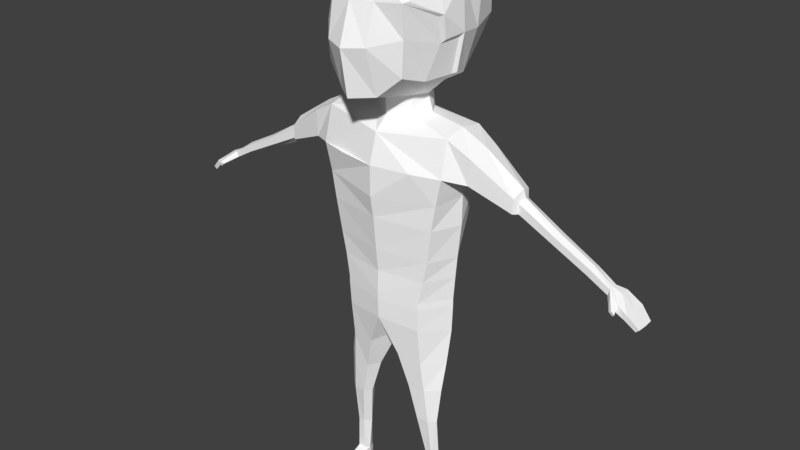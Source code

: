 # Source: Character.blend  (saved by Blender 2.78.0; exported with 4.5.12 LTS)
import bpy
from mathutils import Matrix  # noqa: F401  (used for matrix-valued properties, if any)

bpy.ops.wm.read_factory_settings(use_empty=True)
scene = bpy.context.scene
scene.name = 'Scene'

# ---- collections
col_collection_1 = bpy.data.collections.new('Collection 1'); scene.collection.children.link(col_collection_1)

# ---- materials (node trees are filled in below, after node groups)
mat_material = bpy.data.materials.new('Material')
mat_material.alpha_threshold = 0.0
mat_material.use_transparent_shadow = False
mat_material.diffuse_color = (1.0, 1.0, 1.0, 1.0)
mat_material.roughness = 0.5
mat_material.specular_intensity = 0.15

# ---- material node trees

# ---- world
world_world = bpy.data.worlds.new('World'); scene.world = world_world
world_world.color = (0.05088, 0.05088, 0.05088)
world_world.use_sun_shadow = False
world_world.sun_shadow_jitter_overblur = 0.0
world_world.cycles.sampling_method = 'MANUAL'

# ---- meshes
me_cube_001 = bpy.data.meshes.new('Cube.001')
me_cube_001.from_pydata([(0.8829, -1.104, -1.097), (0.8829, -0.9919, 0.9269), (0.9913, -0.5637, -1.274), (1.035, 0.3827, -1.359), (1.014, -1.258, 0.3529), (0.9442, -1.138, -0.3529), (0.4359, -1.291, -1.508), (0.6491, -1.324, 0.7959), (0.383, 0.4713, -1.732), (0.4505, -0.2439, -1.749), (0.4451, -1.6, -0.4866), (0.5121, -1.417, 0.3252), (1.232, -0.4361, -0.5285), (1.297, -0.5698, 0.01694), (0.451, -0.251, -2.167), (0.4567, 0.4295, -2.167), (1.158, 0.02222, -1.236), (0.5846, 0.05681, -1.756), (1.34, -0.01947, -0.4816), (1.459, 0.6107, -3.074), (0.675, 0.08672, -2.135), (1.401, -0.02645, -5.514), (1.033, -0.6256, -5.514), (1.033, 0.4135, -5.514), (1.358, 0.5541, -3.618), (1.268, 0.5397, -4.278), (1.133, 0.4567, -5.03), (1.488, -0.6772, -3.092), (1.351, -0.6577, -3.696), (1.249, -0.6577, -4.278), (1.135, -0.6256, -5.03), (1.442, -0.02645, -5.03), (1.523, -0.02645, -4.278), (1.535, -0.02645, -3.618), (1.599, -0.01138, -3.386), (1.465, 0.5324, -2.314), (1.468, 0.003865, -2.213), (1.465, -0.4991, -2.314), (1.982, 0.4145, -2.588), (1.9, 0.4962, -3.172), (1.982, -0.43, -2.61), (1.935, -0.43, -3.164), (1.946, 0.03069, -3.366), (2.028, 0.03069, -2.51), (2.826, 0.3002, -3.191), (2.818, 0.2948, -3.515), (2.846, -0.2336, -3.228), (2.832, -0.236, -3.546), (2.757, 0.03069, -3.693), (2.892, 0.03069, -3.093), (2.901, 0.196, -3.334), (2.912, 0.196, -3.555), (2.901, -0.1346, -3.334), (2.912, -0.1346, -3.555), (2.872, 0.03069, -3.667), (2.946, 0.03069, -3.259), (5.097, 0.2462, -4.523), (5.042, 0.2462, -4.684), (5.161, -0.2243, -4.609), (5.128, -0.2393, -4.754), (5.071, 0.03069, -4.705), (5.108, 0.03069, -4.511), (5.391, 0.3029, -4.75), (5.325, 0.3029, -4.85), (5.391, -0.2416, -4.75), (5.325, -0.2416, -4.85), (5.335, 0.03069, -4.857), (5.401, 0.03069, -4.758), (5.622, 0.2429, -4.987), (5.554, 0.2429, -5.05), (5.622, -0.1816, -4.987), (5.554, -0.1816, -5.05), (5.56, 0.03069, -5.057), (5.628, 0.03069, -4.994), (0.8576, -0.8844, -3.076), (3.773, 0.03069, -3.763), (3.778, 0.1806, -3.822), (3.708, 0.1806, -3.957), (3.78, 0.03069, -4.079), (3.775, -0.1193, -3.816), (3.708, -0.1193, -3.957), (4.493, 0.03069, -4.144), (4.409, 0.167, -4.312), (4.498, -0.1056, -4.191), (4.504, 0.167, -4.204), (4.471, 0.03069, -4.423), (4.409, -0.1056, -4.312), (4.921, 0.03069, -4.441), (4.874, 0.1469, -4.58), (4.912, -0.0855, -4.45), (4.912, 0.1469, -4.45), (4.903, 0.03069, -4.607), (4.874, -0.0855, -4.58), (5.196, -0.3742, -4.752), (5.149, -0.3536, -4.792), (5.135, -0.386, -4.676), (5.08, -0.3686, -4.722), (1.361, -0.02645, -6.033), (0.9346, -0.6456, -6.033), (0.9346, 0.4522, -6.033), (1.361, -0.02645, -6.197), (0.9346, -0.6456, -6.197), (0.9346, 0.4522, -6.197), (1.338, -0.02645, -6.806), (0.9122, -0.6292, -6.714), (0.9122, 0.2738, -6.861), (1.291, -0.1119, -7.593), (0.9122, -0.5335, -7.593), (0.376, -0.6266, -7.472), (0.9122, 0.2127, -7.549), (0.4424, 0.3832, -7.509), (0.0, -0.1119, -7.295), (0.7726, -0.06039, -9.074), (0.6505, -0.2875, -9.074), (1.043, -0.421, -9.074), (1.197, -0.2875, -9.074), (1.043, -0.09864, -9.074), (0.7726, -0.4474, -9.074), (0.438, -0.2269, -8.262), (1.256, -0.2269, -8.262), (0.5819, -0.5082, -8.262), (0.6238, 0.1147, -8.262), (0.9777, -0.4782, -8.262), (0.9777, -0.03181, -8.262), (0.7859, -0.1677, -10.05), (0.919, -0.2966, -10.05), (0.5877, 1.106, 1.196), (1.02, 0.9913, 0.9441), (1.158, 1.232, -0.3111), (0.9687, 1.062, -0.9582), (1.121, 0.4314, -1.317), (1.075, -0.5229, 1.241), (0.9697, -0.9138, 0.9969), (0.5454, 1.232, -1.157), (0.2437, 1.34, 1.146), (1.158, 1.232, 0.3946), (1.244, 0.07096, -1.195), (1.27, 0.5422, 0.8768), (1.125, -0.07651, 1.247), (1.083, -1.157, 0.3777), (0.6522, -1.336, 0.874), (0.6777, -0.6493, 1.492), (0.8165, 0.5466, 1.416), (0.6992, 0.08594, 1.592), (0.1505, 0.7525, 1.556), (0.221, -0.5923, 1.567), (0.4688, 0.52, -1.69), (1.318, 0.5811, -0.4448), (1.439, 0.01893, -0.3721), (1.318, -0.3874, -0.4448), (1.382, -0.521, 0.05872), (1.382, 0.5811, 0.204), (1.371, 0.04873, 0.6575), (0.6412, 1.574, -0.4448), (0.2437, 1.574, -0.4448), (0.6412, 1.574, 0.4859), (0.2437, 1.574, 0.5283), (0.2437, 1.232, -1.157), (0.1464, -1.352, 0.936), (0.2437, 0.6897, -1.713), (0.2437, -0.06605, 1.669), (-0.8829, -1.104, -1.097), (-0.8829, -1.0, 0.8887), (-0.9913, -0.5637, -1.274), (-0.7874, 0.3644, -1.505), (-0.9857, -0.8962, 0.1433), (-0.9769, -1.027, -0.3529), (-0.4359, -1.291, -1.508), (-0.5266, -1.267, 0.8293), (-0.383, 0.4713, -1.732), (-0.4505, -0.2439, -1.749), (-0.4451, -1.6, -0.4866), (-0.4787, -1.417, 0.3252), (-1.232, -0.4345, -0.4866), (-1.297, -0.4679, 0.195), (0.0, -0.5055, -2.167), (0.0, 0.5507, -2.167), (-0.451, -0.251, -2.167), (-0.4567, 0.4295, -2.167), (0.0, -1.614, -1.534), (0.1302, -1.325, 0.8613), (0.0, 0.6014, -1.735), (0.0, -0.5194, -1.801), (0.0, -1.786, -0.5312), (0.01671, -1.531, 0.3252), (-1.102, 0.2661, -1.075), (-0.5846, 0.05681, -1.756), (-1.265, -0.0007062, -0.9298), (-1.459, 0.6107, -3.074), (-0.675, 0.08672, -2.135), (0.0, -0.8004, -5.514), (-1.401, -0.02645, -5.514), (-1.033, -0.6256, -5.514), (-1.033, 0.4135, -5.514), (0.0, 0.5883, -5.514), (-1.358, 0.5541, -3.618), (-1.268, 0.5397, -4.278), (-1.133, 0.4567, -5.03), (0.0, 0.6091, -5.0), (0.0, 0.7209, -4.266), (0.0, 0.7791, -3.618), (0.0, 0.7998, -3.09), (-1.488, -0.6772, -3.092), (-1.351, -0.6577, -3.696), (-1.249, -0.6577, -4.278), (-1.135, -0.6256, -5.03), (-1.442, -0.02645, -5.03), (-1.523, -0.02645, -4.278), (-1.535, -0.02645, -3.618), (-1.599, -0.01138, -3.386), (0.0, -1.018, -3.084), (0.0, -1.016, -3.756), (0.0, -0.9328, -4.24), (0.0, -0.8592, -4.972), (-1.465, 0.5324, -2.314), (0.0, 0.7571, -2.534), (-1.468, 0.003865, -2.213), (-1.465, -0.4991, -2.314), (0.0, -0.8274, -2.439), (-1.982, 0.4145, -2.588), (-1.9, 0.4962, -3.172), (-1.982, -0.43, -2.61), (-1.935, -0.43, -3.164), (-1.946, 0.03069, -3.366), (-2.028, 0.03069, -2.51), (-2.826, 0.3002, -3.191), (-2.818, 0.2948, -3.515), (-2.846, -0.2336, -3.228), (-2.832, -0.236, -3.546), (-2.757, 0.03069, -3.693), (-2.892, 0.03069, -3.093), (-2.901, 0.196, -3.334), (-2.912, 0.196, -3.555), (-2.901, -0.1346, -3.334), (-2.912, -0.1346, -3.555), (-2.872, 0.03069, -3.667), (-2.946, 0.03069, -3.259), (-5.097, 0.2462, -4.523), (-5.042, 0.2462, -4.684), (-5.161, -0.2243, -4.609), (-5.128, -0.2393, -4.754), (-5.071, 0.03069, -4.705), (-5.108, 0.03069, -4.511), (-5.391, 0.3029, -4.75), (-5.325, 0.3029, -4.85), (-5.391, -0.2416, -4.75), (-5.325, -0.2416, -4.85), (-5.335, 0.03069, -4.857), (-5.401, 0.03069, -4.758), (-5.622, 0.2429, -4.987), (-5.554, 0.2429, -5.05), (-5.622, -0.1816, -4.987), (-5.554, -0.1816, -5.05), (-5.56, 0.03069, -5.057), (-5.628, 0.03069, -4.994), (-0.8576, -0.8844, -3.076), (-3.773, 0.03069, -3.763), (-3.778, 0.1806, -3.822), (-3.708, 0.1806, -3.957), (-3.78, 0.03069, -4.079), (-3.775, -0.1193, -3.816), (-3.708, -0.1193, -3.957), (-4.493, 0.03069, -4.144), (-4.409, 0.167, -4.312), (-4.498, -0.1056, -4.191), (-4.504, 0.167, -4.204), (-4.471, 0.03069, -4.423), (-4.409, -0.1056, -4.312), (-4.921, 0.03069, -4.441), (-4.874, 0.1469, -4.58), (-4.912, -0.0855, -4.45), (-4.912, 0.1469, -4.45), (-4.903, 0.03069, -4.607), (-4.874, -0.0855, -4.58), (-5.196, -0.3742, -4.752), (-5.149, -0.3536, -4.792), (-5.135, -0.386, -4.676), (-5.08, -0.3686, -4.722), (0.0, -0.8204, -6.033), (-1.361, -0.02645, -6.033), (-0.9346, -0.6456, -6.033), (-0.9346, 0.4522, -6.033), (0.0, 0.6832, -6.033), (-1.361, -0.02645, -6.197), (-0.9346, -0.6456, -6.197), (0.0, -0.8204, -6.197), (-0.9346, 0.4522, -6.197), (0.0, 0.7005, -6.197), (-1.338, -0.02645, -6.806), (-0.9122, -0.6292, -6.714), (0.0, -0.804, -6.636), (-0.9122, 0.4665, -6.861), (0.0, 0.624, -6.966), (-1.291, -0.1119, -7.593), (-0.9122, -0.5335, -7.593), (-0.376, -0.6266, -7.472), (-0.9122, 0.2127, -7.549), (-0.4424, 0.3832, -7.509), (-1.095, 0.02229, -11.15), (-1.164, -0.09009, -11.15), (-0.9495, 0.03943, -11.15), (-1.095, -0.1878, -11.15), (-0.9543, -0.1878, -11.15), (-0.8793, -0.09009, -11.15), (-0.7726, -0.06039, -9.074), (-0.6505, -0.2875, -9.074), (-1.043, -0.421, -9.074), (-1.197, -0.2875, -9.074), (-1.043, -0.09864, -9.074), (-0.7726, -0.4474, -9.074), (-0.438, -0.2269, -8.262), (-1.256, -0.2269, -8.262), (-0.5819, -0.5082, -8.262), (-0.6238, 0.1147, -8.262), (-0.9777, -0.4782, -8.262), (-0.9777, -0.03181, -8.262), (-0.919, 0.008143, -10.05), (-1.06, -0.2966, -10.05), (-1.06, -0.02117, -10.05), (-0.7859, -0.1677, -10.05), (-1.167, -0.1677, -10.05), (-0.919, -0.2966, -10.05), (-0.5867, 1.261, 1.159), (-0.9687, 0.9919, 1.07), (-1.158, 1.232, -0.3111), (-0.9687, 1.062, -0.9582), (-0.8299, 0.4676, -1.528), (-1.065, -0.5659, 1.241), (-0.9687, -0.9513, 0.9838), (-0.5444, 1.232, -1.157), (-0.2427, 1.323, 1.241), (-1.158, 1.232, 0.3946), (-1.193, 0.3216, -1.033), (-1.158, 0.4016, 1.027), (-1.353, 0.04873, 0.7702), (-1.072, -0.8475, 0.185), (-0.5261, -1.269, 0.883), (-0.6767, -0.5535, 1.516), (-0.5878, 0.6667, 1.552), (-0.6982, -0.06263, 1.585), (-0.2222, 0.8354, 1.581), (-0.2427, -0.7035, 1.55), (-0.4688, 0.52, -1.69), (-1.318, 0.8153, -0.5175), (-1.332, 0.08407, -0.8881), (-1.318, -0.3858, -0.4448), (-1.382, -0.4192, 0.2368), (-1.382, 0.5811, 0.5283), (-1.488, 0.141, 0.1276), (-0.6402, 1.574, -0.4448), (-0.2427, 1.574, -0.4448), (-0.6402, 1.574, 0.5283), (-0.2427, 1.574, 0.4718), (-0.2427, 1.232, -1.157), (-0.311, -1.162, 1.189), (-0.2427, 0.6734, -1.715), (-0.2427, 0.04873, 1.669), (-0.3024, -1.183, 1.138), (-1.189, -0.04082, 1.174), (-0.9495, 0.02018, -10.9), (-1.105, -0.2645, -10.86), (-1.095, -0.001173, -10.9), (-0.8793, -0.1451, -10.9), (-1.164, -0.1451, -10.9), (-0.9399, -0.2645, -10.86), (-1.095, -0.8255, -11.15), (-0.9495, -0.8255, -11.15), (-1.105, -0.4577, -10.94), (-0.9399, -0.4577, -10.94), (-0.9495, 0.04082, -11.02), (-1.095, 0.02157, -11.02), (-0.8793, -0.1084, -11.02), (-1.164, -0.1084, -11.02), (-1.095, -0.7986, -11.05), (-0.9495, -0.7986, -11.05), (1.095, 0.02229, -11.15), (1.164, -0.09009, -11.15), (0.9495, 0.03943, -11.15), (1.095, -0.1878, -11.15), (0.9543, -0.1878, -11.15), (0.8793, -0.09009, -11.15), (0.919, 0.008143, -10.05), (1.06, -0.2966, -10.05), (1.06, -0.02117, -10.05), (1.167, -0.1677, -10.05), (0.9495, 0.02018, -10.9), (1.105, -0.2645, -10.86), (1.095, -0.001173, -10.9), (0.8793, -0.1451, -10.9), (1.164, -0.1451, -10.9), (0.9399, -0.2645, -10.86), (1.095, -0.8255, -11.15), (0.9495, -0.8255, -11.15), (1.105, -0.4577, -10.94), (0.9399, -0.4577, -10.94), (0.9495, 0.04082, -11.02), (1.095, 0.02157, -11.02), (0.8793, -0.1084, -11.02), (1.164, -0.1084, -11.02), (1.095, -0.7986, -11.05), (0.9495, -0.7986, -11.05)], [], [(9, 2, 0, 6), (182, 9, 6, 179), (181, 8, 15, 176), (17, 16, 2, 9), (0, 5, 10, 6), (5, 4, 11, 10), (9, 182, 175, 14), (4, 1, 7, 11), (2, 12, 5, 0), (12, 13, 4, 5), (16, 18, 12, 2), (1, 4, 139, 132), (3, 8, 146, 130), (18, 16, 136, 148), (16, 3, 130, 136), (31, 30, 22, 21), (17, 9, 14, 20), (11, 7, 180, 184), (10, 11, 184, 183), (6, 10, 183, 179), (7, 1, 132, 140), (4, 13, 150, 139), (8, 17, 20, 15), (198, 26, 23, 194), (12, 18, 148, 149), (8, 3, 16, 17), (13, 12, 149, 150), (194, 23, 99, 282), (23, 21, 97, 99), (26, 31, 21, 23), (30, 213, 190, 22), (37, 218, 210, 74, 27), (27, 74, 210, 211, 28), (28, 211, 212, 29), (29, 212, 213, 30), (27, 34, 42, 41), (19, 34, 33, 24), (24, 33, 32, 25), (25, 32, 31, 26), (215, 35, 19, 201), (201, 19, 24, 200), (200, 24, 25, 199), (199, 25, 26, 198), (35, 36, 43, 38), (34, 27, 28, 33), (33, 28, 29, 32), (32, 29, 30, 31), (20, 14, 37, 36), (176, 15, 35, 215), (15, 20, 36, 35), (14, 175, 218, 37), (42, 39, 45, 48), (38, 43, 49, 44), (36, 37, 40, 43), (37, 27, 41, 40), (19, 35, 38, 39), (34, 19, 39, 42), (47, 48, 54, 53), (49, 46, 52, 55), (39, 38, 44, 45), (43, 40, 46, 49), (41, 42, 48, 47), (40, 41, 47, 46), (91, 88, 57, 60), (90, 87, 61, 56), (46, 47, 53, 52), (44, 49, 55, 50), (48, 45, 51, 54), (45, 44, 50, 51), (59, 60, 66, 65), (61, 58, 64, 67), (88, 90, 56, 57), (87, 89, 58, 61), (92, 91, 60, 59), (89, 92, 96, 95), (63, 62, 68, 69), (66, 63, 69, 72), (58, 59, 65, 64), (56, 61, 67, 62), (60, 57, 63, 66), (57, 56, 62, 63), (68, 73, 72, 69), (73, 70, 71, 72), (67, 64, 70, 73), (65, 66, 72, 71), (64, 65, 71, 70), (62, 67, 73, 68), (52, 53, 80, 79), (53, 54, 78, 80), (55, 52, 79, 75), (51, 50, 76, 77), (50, 55, 75, 76), (54, 51, 77, 78), (79, 80, 86, 83), (80, 78, 85, 86), (75, 79, 83, 81), (77, 76, 84, 82), (76, 75, 81, 84), (78, 77, 82, 85), (83, 86, 92, 89), (86, 85, 91, 92), (81, 83, 89, 87), (82, 84, 90, 88), (84, 81, 87, 90), (85, 82, 88, 91), (95, 96, 94, 93), (59, 58, 93, 94), (58, 89, 95, 93), (92, 59, 94, 96), (99, 97, 100, 102), (21, 22, 98, 97), (22, 190, 278, 98), (97, 98, 101, 100), (101, 285, 290, 104), (102, 100, 103, 105), (98, 278, 285, 101), (282, 99, 102, 287), (292, 105, 109, 110), (103, 104, 107, 106), (287, 102, 105, 292), (100, 101, 104, 103), (104, 290, 108, 107), (105, 103, 106, 109), (108, 290, 111), (111, 292, 110), (123, 119, 115, 116), (122, 120, 117, 114), (120, 118, 113, 117), (121, 123, 116, 112), (118, 121, 112, 113), (119, 122, 114, 115), (106, 107, 122, 119), (111, 110, 121, 118), (110, 109, 123, 121), (108, 111, 118, 120), (107, 108, 120, 122), (109, 106, 119, 123), (116, 115, 384, 383), (114, 117, 125, 382), (117, 113, 124, 125), (112, 116, 383, 381), (113, 112, 381, 124), (115, 114, 382, 384), (155, 126, 127, 135), (150, 131, 132, 139), (131, 141, 140, 132), (127, 126, 142), (138, 143, 141, 131), (157, 133, 146, 159), (133, 129, 130, 146), (129, 128, 147, 130), (128, 135, 151, 147), (148, 152, 150, 149), (135, 127, 137, 151), (152, 138, 131, 150), (133, 153, 128, 129), (153, 155, 135, 128), (157, 154, 153, 133), (154, 156, 155, 153), (156, 134, 126, 155), (143, 160, 145, 141), (126, 134, 144, 142), (141, 145, 158, 140), (142, 144, 160, 143), (151, 137, 138, 152), (147, 151, 152, 148), (130, 147, 148, 136), (137, 142, 143, 138), (170, 167, 161, 163), (182, 179, 167, 170), (181, 176, 178, 169), (186, 170, 163, 185), (161, 167, 171, 166), (166, 171, 172, 165), (170, 177, 175, 182), (165, 172, 168, 162), (163, 161, 166, 173), (185, 163, 173, 187), (162, 328, 335, 165), (164, 326, 342, 169), (180, 7, 140, 158), (187, 344, 332, 185), (185, 332, 326, 164), (206, 191, 192, 205), (186, 189, 177, 170), (357, 354, 336, 168), (171, 183, 184, 172), (167, 179, 183, 171), (168, 336, 328, 162), (165, 335, 346, 174), (169, 178, 189, 186), (198, 194, 193, 197), (354, 357, 180, 158), (173, 345, 344, 187), (169, 186, 185, 164), (174, 346, 345, 173), (194, 282, 281, 193), (193, 281, 279, 191), (197, 193, 191, 206), (205, 192, 190, 213), (217, 202, 255, 210, 218), (202, 203, 211, 210, 255), (203, 204, 212, 211), (204, 205, 213, 212), (202, 222, 223, 209), (188, 195, 208, 209), (195, 196, 207, 208), (196, 197, 206, 207), (215, 201, 188, 214), (201, 200, 195, 188), (200, 199, 196, 195), (199, 198, 197, 196), (214, 219, 224, 216), (209, 208, 203, 202), (208, 207, 204, 203), (207, 206, 205, 204), (189, 216, 217, 177), (176, 215, 214, 178), (178, 214, 216, 189), (177, 217, 218, 175), (223, 229, 226, 220), (219, 225, 230, 224), (216, 224, 221, 217), (217, 221, 222, 202), (188, 220, 219, 214), (209, 223, 220, 188), (228, 234, 235, 229), (230, 236, 233, 227), (220, 226, 225, 219), (224, 230, 227, 221), (222, 228, 229, 223), (221, 227, 228, 222), (272, 241, 238, 269), (271, 237, 242, 268), (227, 233, 234, 228), (225, 231, 236, 230), (229, 235, 232, 226), (226, 232, 231, 225), (240, 246, 247, 241), (242, 248, 245, 239), (269, 238, 237, 271), (268, 242, 239, 270), (273, 240, 241, 272), (270, 276, 277, 273), (244, 250, 249, 243), (247, 253, 250, 244), (239, 245, 246, 240), (237, 243, 248, 242), (241, 247, 244, 238), (238, 244, 243, 237), (249, 250, 253, 254), (254, 253, 252, 251), (248, 254, 251, 245), (246, 252, 253, 247), (245, 251, 252, 246), (243, 249, 254, 248), (233, 260, 261, 234), (234, 261, 259, 235), (236, 256, 260, 233), (232, 258, 257, 231), (231, 257, 256, 236), (235, 259, 258, 232), (260, 264, 267, 261), (261, 267, 266, 259), (256, 262, 264, 260), (258, 263, 265, 257), (257, 265, 262, 256), (259, 266, 263, 258), (264, 270, 273, 267), (267, 273, 272, 266), (262, 268, 270, 264), (263, 269, 271, 265), (265, 271, 268, 262), (266, 272, 269, 263), (276, 274, 275, 277), (240, 275, 274, 239), (239, 274, 276, 270), (273, 277, 275, 240), (281, 286, 283, 279), (191, 279, 280, 192), (192, 280, 278, 190), (279, 283, 284, 280), (284, 289, 290, 285), (286, 291, 288, 283), (280, 284, 285, 278), (282, 287, 286, 281), (292, 297, 296, 291), (288, 293, 294, 289), (287, 292, 291, 286), (283, 288, 289, 284), (360, 363, 367), (371, 303, 300, 369), (289, 294, 295, 290), (291, 296, 293, 288), (295, 111, 290), (111, 297, 292), (301, 299, 303, 302), (298, 300, 303, 299), (369, 300, 298, 370), (302, 303, 366), (370, 298, 299, 372), (315, 308, 307, 311), (314, 306, 309, 312), (312, 309, 305, 310), (313, 304, 308, 315), (310, 305, 304, 313), (311, 307, 306, 314), (293, 311, 314, 294), (111, 310, 313, 297), (297, 313, 315, 296), (295, 312, 310, 111), (294, 314, 312, 295), (296, 315, 311, 293), (308, 318, 320, 307), (306, 317, 321, 309), (309, 321, 319, 305), (304, 316, 318, 308), (305, 319, 316, 304), (307, 320, 317, 306), (351, 331, 323, 322), (346, 335, 328, 327), (327, 328, 336, 337), (333, 338, 323), (353, 355, 342, 329), (329, 342, 326, 325), (325, 326, 343, 324), (324, 343, 347, 331), (344, 345, 346, 348), (331, 347, 333, 323), (348, 346, 327, 334), (329, 325, 324, 349), (349, 324, 331, 351), (353, 329, 349, 350), (350, 349, 351, 352), (352, 351, 322, 330), (339, 337, 341, 356), (322, 338, 340, 330), (337, 336, 354, 341), (338, 339, 356, 340), (347, 348, 334, 333), (343, 344, 348, 347), (343, 332, 344), (184, 180, 357, 168, 172), (158, 145, 341, 354), (145, 160, 356, 341), (160, 144, 340, 356), (144, 134, 330, 340), (156, 352, 330, 134), (154, 350, 352, 156), (157, 353, 350, 154), (159, 355, 353, 157), (181, 355, 159), (146, 8, 181, 159), (169, 342, 355, 181), (326, 332, 343), (339, 358, 327, 337), (333, 358, 339, 338), (327, 358, 334), (334, 358, 333), (323, 338, 322), (137, 127, 142), (165, 174, 166), (173, 166, 174), (318, 361, 363, 320), (317, 360, 364, 321), (321, 364, 362, 319), (316, 359, 361, 318), (319, 362, 359, 316), (320, 363, 360, 317), (373, 365, 366, 374), (364, 360, 367, 368), (301, 365, 299), (364, 368, 362), (301, 302, 366, 365), (373, 367, 363, 372), (371, 374, 366, 303), (362, 368, 374, 371), (365, 373, 372, 299), (367, 373, 374, 368), (361, 370, 372, 363), (359, 369, 370, 361), (362, 371, 369, 359), (386, 393, 389), (397, 395, 377, 380), (378, 379, 380, 376), (375, 376, 380, 377), (395, 396, 375, 377), (379, 392, 380), (396, 398, 376, 375), (383, 384, 389, 387), (382, 125, 390, 386), (125, 124, 388, 390), (381, 383, 387, 385), (124, 381, 385, 388), (384, 382, 386, 389), (399, 400, 392, 391), (390, 394, 393, 386), (378, 376, 391), (390, 388, 394), (378, 391, 392, 379), (399, 398, 389, 393), (397, 380, 392, 400), (388, 397, 400, 394), (391, 376, 398, 399), (393, 394, 400, 399), (387, 389, 398, 396), (385, 387, 396, 395), (388, 385, 395, 397)])
_uv = me_cube_001.uv_layers.new(name='UVMap')
_uv.uv.foreach_set('vector', [0.2899, 0.4419, 0.3433, 0.5194, 0.3109, 0.5671, 0.2623, 0.5474, 0.2279, 0.4608, 0.2899, 0.4419, 0.2623, 0.5474, 0.2271, 0.5611, 0.3205, 0.9474, 0.2876, 0.9395, 0.2895, 0.9025, 0.3279, 0.9118, 0.3219, 0.4154, 0.4014, 0.4759, 0.3433, 0.5194, 0.2899, 0.4419, 0.3109, 0.5671, 0.3363, 0.6368, 0.2683, 0.6334, 0.2623, 0.5474, 0.3363, 0.6368, 0.3469, 0.7218, 0.2825, 0.7194, 0.2683, 0.6334, 0.2228, 0.9305, 0.1786, 0.9269, 0.1786, 0.8963, 0.2218, 0.8955, 0.3469, 0.7218, 0.3475, 0.8036, 0.2999, 0.7779, 0.2825, 0.7194, 0.3433, 0.5194, 0.4125, 0.5828, 0.3363, 0.6368, 0.3109, 0.5671, 0.4125, 0.5828, 0.4261, 0.6537, 0.3469, 0.7218, 0.3363, 0.6368, 0.4014, 0.4759, 0.4601, 0.5553, 0.4125, 0.5828, 0.3433, 0.5194, 0.08237, 0.2771, 0.01136, 0.2667, 0.02213, 0.2562, 0.08799, 0.2657, 0.1601, 0.02895, 0.2397, 0.003975, 0.2307, 0.01317, 0.1542, 0.03918, 0.07748, 0.09851, 0.1132, 0.02335, 0.117, 0.03521, 0.082, 0.1138, 0.1132, 0.02335, 0.1601, 0.02895, 0.1542, 0.03918, 0.117, 0.03521, 0.8821, 0.4241, 0.8337, 0.43, 0.826, 0.3948, 0.8766, 0.3896, 0.2503, 0.9295, 0.2228, 0.9305, 0.2218, 0.8955, 0.2558, 0.8974, 0.2825, 0.7194, 0.2999, 0.7779, 0.2341, 0.7851, 0.2239, 0.7164, 0.2683, 0.6334, 0.2825, 0.7194, 0.2239, 0.7164, 0.2257, 0.6298, 0.2623, 0.5474, 0.2683, 0.6334, 0.2257, 0.6298, 0.2271, 0.5611, 0.07825, 0.3191, 0.08237, 0.2771, 0.08799, 0.2657, 0.08575, 0.3154, 0.01136, 0.2667, 0.03164, 0.1741, 0.04349, 0.1734, 0.02213, 0.2562, 0.2876, 0.9395, 0.2503, 0.9295, 0.2558, 0.8974, 0.2895, 0.9025, 0.7539, 0.2573, 0.84, 0.2601, 0.8332, 0.2966, 0.7539, 0.2959, 0.02371, 0.105, 0.07748, 0.09851, 0.082, 0.1138, 0.03668, 0.1154, 0.3383, 0.3583, 0.4094, 0.4249, 0.4014, 0.4759, 0.3219, 0.4154, 0.03164, 0.1741, 0.02371, 0.105, 0.03668, 0.1154, 0.04349, 0.1734, 0.7539, 0.2959, 0.8332, 0.2966, 0.8243, 0.3346, 0.7539, 0.3355, 0.8332, 0.2966, 0.8754, 0.3009, 0.8703, 0.338, 0.8243, 0.3346, 0.84, 0.2601, 0.8818, 0.2662, 0.8754, 0.3009, 0.8332, 0.2966, 0.8337, 0.43, 0.7493, 0.4355, 0.7493, 0.3958, 0.826, 0.3948, 0.8504, 0.6337, 0.7493, 0.6179, 0.7493, 0.5713, 0.81, 0.5735, 0.861, 0.5758, 0.861, 0.5758, 0.81, 0.5735, 0.7493, 0.5713, 0.7493, 0.5242, 0.8512, 0.5279, 0.8512, 0.5279, 0.7493, 0.5242, 0.7493, 0.489, 0.8424, 0.4848, 0.8424, 0.4848, 0.7493, 0.489, 0.7493, 0.4355, 0.8337, 0.43, 0.861, 0.5758, 0.9056, 0.541, 0.9256, 0.5547, 0.902, 0.5847, 0.8696, 0.1099, 0.9094, 0.1489, 0.9045, 0.1658, 0.8601, 0.1541, 0.8601, 0.1541, 0.9045, 0.1658, 0.894, 0.2124, 0.8496, 0.2039, 0.8496, 0.2039, 0.894, 0.2124, 0.8818, 0.2662, 0.84, 0.2601, 0.7539, 0.07289, 0.8585, 0.05258, 0.8696, 0.1099, 0.7539, 0.1123, 0.7539, 0.1123, 0.8696, 0.1099, 0.8601, 0.1541, 0.7539, 0.1521, 0.7539, 0.1521, 0.8601, 0.1541, 0.8496, 0.2039, 0.7539, 0.2015, 0.7539, 0.2015, 0.8496, 0.2039, 0.84, 0.2601, 0.7539, 0.2573, 0.8585, 0.05258, 0.8661, 0.01628, 0.9082, 0.03242, 0.8986, 0.05891, 0.9056, 0.541, 0.861, 0.5758, 0.8512, 0.5279, 0.9001, 0.5245, 0.9001, 0.5245, 0.8512, 0.5279, 0.8424, 0.4848, 0.8918, 0.4777, 0.8918, 0.4777, 0.8424, 0.4848, 0.8337, 0.43, 0.8821, 0.4241, 0.8033, 0.683, 0.7838, 0.6609, 0.8504, 0.6337, 0.8578, 0.6678, 0.7539, 0.0412, 0.789, 0.03665, 0.8585, 0.05258, 0.7539, 0.07289, 0.789, 0.03665, 0.8082, 0.01294, 0.8661, 0.01628, 0.8585, 0.05258, 0.7838, 0.6609, 0.7493, 0.6474, 0.7493, 0.6179, 0.8504, 0.6337, 0.9289, 0.1331, 0.9071, 0.1024, 0.9734, 0.09318, 0.9918, 0.1071, 0.8986, 0.05891, 0.9082, 0.03242, 0.9743, 0.05867, 0.9647, 0.07531, 0.8578, 0.6678, 0.8504, 0.6337, 0.8897, 0.6239, 0.9002, 0.6555, 0.8504, 0.6337, 0.861, 0.5758, 0.902, 0.5847, 0.8897, 0.6239, 0.8696, 0.1099, 0.8585, 0.05258, 0.8986, 0.05891, 0.9071, 0.1024, 0.9094, 0.1489, 0.8696, 0.1099, 0.9071, 0.1024, 0.9289, 0.1331, 0.9665, 0.5958, 0.9835, 0.5843, 0.9858, 0.5899, 0.974, 0.5971, 0.9656, 0.6302, 0.9586, 0.6122, 0.9681, 0.6103, 0.9744, 0.6215, 0.9071, 0.1024, 0.8986, 0.05891, 0.9647, 0.07531, 0.9734, 0.09318, 0.9002, 0.6555, 0.8897, 0.6239, 0.9586, 0.6122, 0.9656, 0.6302, 0.902, 0.5847, 0.9256, 0.5547, 0.9835, 0.5843, 0.9665, 0.5958, 0.8897, 0.6239, 0.902, 0.5847, 0.9665, 0.5958, 0.9586, 0.6122, 0.9188, 0.291, 0.9112, 0.2928, 0.9048, 0.28, 0.9189, 0.2777, 0.4951, 0.06777, 0.4861, 0.06704, 0.4869, 0.05341, 0.4989, 0.05371, 0.9586, 0.6122, 0.9665, 0.5958, 0.974, 0.5971, 0.9681, 0.6103, 0.9647, 0.07531, 0.9743, 0.05867, 0.9828, 0.06747, 0.9766, 0.07908, 0.9918, 0.1071, 0.9734, 0.09318, 0.9826, 0.09335, 0.9945, 0.1014, 0.9734, 0.09318, 0.9647, 0.07531, 0.9766, 0.07908, 0.9826, 0.09335, 0.9364, 0.2729, 0.9189, 0.2777, 0.9189, 0.2579, 0.9366, 0.2587, 0.4869, 0.05341, 0.4718, 0.04342, 0.4788, 0.02931, 0.4906, 0.03325, 0.5049, 0.06758, 0.4951, 0.06777, 0.4989, 0.05371, 0.509, 0.05378, 0.4861, 0.06704, 0.4771, 0.06685, 0.4718, 0.04342, 0.4869, 0.05341, 0.9264, 0.2929, 0.9188, 0.291, 0.9189, 0.2777, 0.9364, 0.2729, 0.4771, 0.06685, 0.4662, 0.06663, 0.4589, 0.04446, 0.4628, 0.0437, 0.5095, 0.03436, 0.5032, 0.03541, 0.501, 0.02307, 0.5041, 0.0203, 0.9189, 0.2579, 0.9012, 0.2586, 0.9051, 0.2389, 0.9189, 0.2383, 0.4718, 0.04342, 0.4658, 0.03573, 0.4739, 0.02523, 0.4788, 0.02931, 0.4989, 0.05371, 0.4869, 0.05341, 0.4906, 0.03325, 0.5032, 0.03541, 0.9189, 0.2777, 0.9048, 0.28, 0.9012, 0.2586, 0.9189, 0.2579, 0.509, 0.05378, 0.4989, 0.05371, 0.5032, 0.03541, 0.5095, 0.03436, 0.501, 0.02307, 0.4942, 0.01967, 0.4952, 0.01588, 0.5041, 0.0203, 0.4942, 0.01967, 0.4866, 0.01942, 0.4853, 0.01555, 0.4952, 0.01588, 0.4906, 0.03325, 0.4788, 0.02931, 0.4866, 0.01942, 0.4942, 0.01967, 0.9366, 0.2587, 0.9189, 0.2579, 0.9189, 0.2383, 0.9327, 0.2389, 0.4788, 0.02931, 0.4739, 0.02523, 0.4853, 0.01555, 0.4866, 0.01942, 0.5032, 0.03541, 0.4906, 0.03325, 0.4942, 0.01967, 0.501, 0.02307, 0.469, 0.2258, 0.4589, 0.2137, 0.4617, 0.1621, 0.4726, 0.1627, 0.9295, 0.4282, 0.9183, 0.4209, 0.9185, 0.376, 0.9285, 0.3805, 0.482, 0.2277, 0.469, 0.2258, 0.4726, 0.1627, 0.4835, 0.1648, 0.5057, 0.2148, 0.4952, 0.2264, 0.4947, 0.1629, 0.5053, 0.1631, 0.4952, 0.2264, 0.482, 0.2277, 0.4835, 0.1648, 0.4947, 0.1629, 0.9183, 0.4209, 0.9071, 0.4281, 0.9085, 0.3804, 0.9185, 0.376, 0.4726, 0.1627, 0.4617, 0.1621, 0.4647, 0.1071, 0.4749, 0.1063, 0.9285, 0.3805, 0.9185, 0.376, 0.9187, 0.3248, 0.9278, 0.3293, 0.4835, 0.1648, 0.4726, 0.1627, 0.4749, 0.1063, 0.4847, 0.1085, 0.5053, 0.1631, 0.4947, 0.1629, 0.4948, 0.1058, 0.5048, 0.1079, 0.4947, 0.1629, 0.4835, 0.1648, 0.4847, 0.1085, 0.4948, 0.1058, 0.9185, 0.376, 0.9085, 0.3804, 0.9095, 0.3292, 0.9187, 0.3248, 0.4749, 0.1063, 0.4647, 0.1071, 0.4662, 0.06663, 0.4771, 0.06685, 0.9278, 0.3293, 0.9187, 0.3248, 0.9188, 0.291, 0.9264, 0.2929, 0.4847, 0.1085, 0.4749, 0.1063, 0.4771, 0.06685, 0.4861, 0.06704, 0.5048, 0.1079, 0.4948, 0.1058, 0.4951, 0.06777, 0.5049, 0.06758, 0.4948, 0.1058, 0.4847, 0.1085, 0.4861, 0.06704, 0.4951, 0.06777, 0.9187, 0.3248, 0.9095, 0.3292, 0.9112, 0.2928, 0.9188, 0.291, 0.4628, 0.0437, 0.4589, 0.04446, 0.4605, 0.03928, 0.4625, 0.04098, 0.4658, 0.03573, 0.4718, 0.04342, 0.4625, 0.04098, 0.4605, 0.03928, 0.4718, 0.04342, 0.4771, 0.06685, 0.4628, 0.0437, 0.4625, 0.04098, 0.9264, 0.2929, 0.9364, 0.2729, 0.944, 0.2703, 0.9448, 0.2767, 0.281, 0.832, 0.3622, 0.832, 0.3622, 0.8493, 0.281, 0.8493, 0.8766, 0.3896, 0.826, 0.3948, 0.8178, 0.3574, 0.8715, 0.3527, 0.826, 0.3948, 0.7493, 0.3958, 0.7493, 0.358, 0.8178, 0.3574, 0.3622, 0.8733, 0.281, 0.8733, 0.281, 0.8559, 0.3622, 0.8559, 0.863, 0.9822, 0.8014, 0.9762, 0.8014, 0.9454, 0.8665, 0.9497, 0.561, 0.6884, 0.6006, 0.6878, 0.6015, 0.7257, 0.5686, 0.7321, 0.281, 0.8733, 0.191, 0.8733, 0.191, 0.8559, 0.281, 0.8559, 0.191, 0.832, 0.281, 0.832, 0.281, 0.8493, 0.191, 0.8493, 0.5018, 0.7459, 0.5686, 0.7321, 0.5762, 0.7761, 0.543, 0.7797, 0.9136, 0.9502, 0.8665, 0.9497, 0.8799, 0.8933, 0.916, 0.9004, 0.5006, 0.6943, 0.561, 0.6884, 0.5686, 0.7321, 0.5018, 0.7459, 0.9095, 0.9879, 0.863, 0.9822, 0.8665, 0.9497, 0.9136, 0.9502, 0.8665, 0.9497, 0.8014, 0.9454, 0.8425, 0.8925, 0.8799, 0.8933, 0.5686, 0.7321, 0.6015, 0.7257, 0.6079, 0.7744, 0.5762, 0.7761, 0.8425, 0.8925, 0.8014, 0.9454, 0.8014, 0.8792, 0.5024, 0.8004, 0.5018, 0.7459, 0.543, 0.7797, 0.5972, 0.8208, 0.6185, 0.8155, 0.6342, 0.8657, 0.619, 0.8714, 0.8953, 0.852, 0.8706, 0.8451, 0.8974, 0.7992, 0.9136, 0.8039, 0.8706, 0.8451, 0.8531, 0.835, 0.8861, 0.7936, 0.8974, 0.7992, 0.5726, 0.8273, 0.5972, 0.8208, 0.619, 0.8714, 0.6015, 0.8777, 0.5535, 0.8429, 0.5726, 0.8273, 0.6015, 0.8777, 0.5863, 0.886, 0.9185, 0.8576, 0.8953, 0.852, 0.9136, 0.8039, 0.926, 0.8069, 0.916, 0.9004, 0.8799, 0.8933, 0.8953, 0.852, 0.9185, 0.8576, 0.5024, 0.8004, 0.543, 0.7797, 0.5726, 0.8273, 0.5535, 0.8429, 0.543, 0.7797, 0.5762, 0.7761, 0.5972, 0.8208, 0.5726, 0.8273, 0.8425, 0.8925, 0.8014, 0.8792, 0.8531, 0.835, 0.8706, 0.8451, 0.8799, 0.8933, 0.8425, 0.8925, 0.8706, 0.8451, 0.8953, 0.852, 0.5762, 0.7761, 0.6079, 0.7744, 0.6185, 0.8155, 0.5972, 0.8208, 0.619, 0.8714, 0.6342, 0.8657, 0.6539, 0.9268, 0.6432, 0.9317, 0.9136, 0.8039, 0.8974, 0.7992, 0.9246, 0.7414, 0.9334, 0.7442, 0.8974, 0.7992, 0.8861, 0.7936, 0.9136, 0.7369, 0.9246, 0.7414, 0.6015, 0.8777, 0.619, 0.8714, 0.6432, 0.9317, 0.6346, 0.9352, 0.5863, 0.886, 0.6015, 0.8777, 0.6346, 0.9352, 0.6216, 0.9405, 0.926, 0.8069, 0.9136, 0.8039, 0.9334, 0.7442, 0.9438, 0.7469, 0.1923, 0.1671, 0.1827, 0.1969, 0.1668, 0.1857, 0.1685, 0.161, 0.04349, 0.1734, 0.1171, 0.2423, 0.08799, 0.2657, 0.02213, 0.2562, 0.1171, 0.2423, 0.1347, 0.2643, 0.08575, 0.3154, 0.08799, 0.2657, 0.1668, 0.1857, 0.1827, 0.1969, 0.1635, 0.2125, 0.1327, 0.2224, 0.1575, 0.2331, 0.1347, 0.2643, 0.1171, 0.2423, 0.2338, 0.09304, 0.2147, 0.0879, 0.2307, 0.01317, 0.2532, 0.03047, 0.2147, 0.0879, 0.1821, 0.09221, 0.1542, 0.03918, 0.2307, 0.01317, 0.1821, 0.09221, 0.172, 0.1294, 0.1346, 0.1124, 0.1542, 0.03918, 0.172, 0.1294, 0.1685, 0.161, 0.134, 0.1544, 0.1346, 0.1124, 0.082, 0.1138, 0.1139, 0.1911, 0.04349, 0.1734, 0.03668, 0.1154, 0.1685, 0.161, 0.1668, 0.1857, 0.1441, 0.1885, 0.134, 0.1544, 0.1139, 0.1911, 0.1327, 0.2224, 0.1171, 0.2423, 0.04349, 0.1734, 0.2147, 0.0879, 0.2018, 0.1302, 0.172, 0.1294, 0.1821, 0.09221, 0.2018, 0.1302, 0.1923, 0.1671, 0.1685, 0.161, 0.172, 0.1294, 0.2338, 0.09304, 0.2202, 0.1349, 0.2018, 0.1302, 0.2147, 0.0879, 0.2202, 0.1349, 0.2061, 0.1735, 0.1923, 0.1671, 0.2018, 0.1302, 0.2061, 0.1735, 0.1978, 0.1956, 0.1827, 0.1969, 0.1923, 0.1671, 0.1575, 0.2331, 0.1719, 0.2497, 0.1602, 0.2755, 0.1347, 0.2643, 0.1827, 0.1969, 0.1978, 0.1956, 0.1902, 0.2204, 0.1635, 0.2125, 0.1347, 0.2643, 0.1602, 0.2755, 0.1244, 0.3449, 0.08575, 0.3154, 0.1635, 0.2125, 0.1902, 0.2204, 0.1719, 0.2497, 0.1575, 0.2331, 0.134, 0.1544, 0.1441, 0.1885, 0.1327, 0.2224, 0.1139, 0.1911, 0.1346, 0.1124, 0.134, 0.1544, 0.1139, 0.1911, 0.082, 0.1138, 0.1542, 0.03918, 0.1346, 0.1124, 0.082, 0.1138, 0.117, 0.03521, 0.1441, 0.1885, 0.1635, 0.2125, 0.1575, 0.2331, 0.1327, 0.2224, 0.1659, 0.4412, 0.1924, 0.5466, 0.1444, 0.565, 0.1134, 0.5182, 0.2279, 0.4608, 0.2271, 0.5611, 0.1924, 0.5466, 0.1659, 0.4412, 0.03665, 0.9474, 0.02922, 0.9118, 0.06762, 0.9025, 0.06953, 0.9395, 0.1335, 0.4149, 0.1659, 0.4412, 0.1134, 0.5182, 0.0284, 0.462, 0.1444, 0.565, 0.1924, 0.5466, 0.1836, 0.6308, 0.1073, 0.6281, 0.1073, 0.6281, 0.1836, 0.6308, 0.1665, 0.713, 0.08217, 0.6822, 0.1343, 0.9305, 0.1353, 0.8955, 0.1786, 0.8963, 0.1786, 0.9269, 0.08217, 0.6822, 0.1665, 0.713, 0.1508, 0.7745, 0.0945, 0.7797, 0.1134, 0.5182, 0.1444, 0.565, 0.1073, 0.6281, 0.04147, 0.5848, 0.0284, 0.462, 0.1134, 0.5182, 0.04147, 0.5848, 0.0307, 0.5053, 0.2382, 0.3385, 0.2385, 0.3267, 0.3119, 0.3395, 0.3162, 0.3504, 0.3615, 0.08736, 0.3501, 0.0919, 0.328, 0.05694, 0.3271, 0.04406, 0.1217, 0.354, 0.07825, 0.3191, 0.08575, 0.3154, 0.1244, 0.3449, 0.3878, 0.1819, 0.3743, 0.1824, 0.3613, 0.1539, 0.3703, 0.1454, 0.3703, 0.1454, 0.3613, 0.1539, 0.3501, 0.0919, 0.3615, 0.08736, 0.6164, 0.4241, 0.6219, 0.3896, 0.6725, 0.3948, 0.6648, 0.43, 0.1068, 0.9295, 0.1013, 0.8974, 0.1353, 0.8955, 0.1343, 0.9305, 0.1765, 0.3392, 0.1778, 0.3345, 0.2009, 0.3617, 0.2019, 0.3675, 0.1836, 0.6308, 0.2257, 0.6298, 0.2239, 0.7164, 0.1665, 0.713, 0.1924, 0.5466, 0.2271, 0.5611, 0.2257, 0.6298, 0.1836, 0.6308, 0.2019, 0.3675, 0.2009, 0.3617, 0.2385, 0.3267, 0.2382, 0.3385, 0.3162, 0.3504, 0.3119, 0.3395, 0.3149, 0.288, 0.3203, 0.2968, 0.06953, 0.9395, 0.06762, 0.9025, 0.1013, 0.8974, 0.1068, 0.9295, 0.7539, 0.2573, 0.7539, 0.2959, 0.6746, 0.2966, 0.6678, 0.2601, 0.1778, 0.3345, 0.1765, 0.3392, 0.1217, 0.354, 0.1244, 0.3449, 0.3878, 0.2575, 0.3756, 0.2529, 0.3743, 0.1824, 0.3878, 0.1819, 0.1119, 0.3586, 0.1335, 0.4149, 0.0284, 0.462, 0.07549, 0.409, 0.3203, 0.2968, 0.3149, 0.288, 0.3756, 0.2529, 0.3878, 0.2575, 0.7539, 0.2959, 0.7539, 0.3355, 0.6835, 0.3346, 0.6746, 0.2966, 0.6746, 0.2966, 0.6835, 0.3346, 0.6374, 0.338, 0.6324, 0.3009, 0.6678, 0.2601, 0.6746, 0.2966, 0.6324, 0.3009, 0.626, 0.2662, 0.6648, 0.43, 0.6725, 0.3948, 0.7493, 0.3958, 0.7493, 0.4355, 0.6481, 0.6337, 0.6375, 0.5758, 0.6885, 0.5735, 0.7493, 0.5713, 0.7493, 0.6179, 0.6375, 0.5758, 0.6473, 0.5279, 0.7493, 0.5242, 0.7493, 0.5713, 0.6885, 0.5735, 0.6473, 0.5279, 0.6561, 0.4848, 0.7493, 0.489, 0.7493, 0.5242, 0.6561, 0.4848, 0.6648, 0.43, 0.7493, 0.4355, 0.7493, 0.489, 0.6375, 0.5758, 0.5965, 0.5847, 0.5729, 0.5547, 0.5929, 0.541, 0.6381, 0.1099, 0.6477, 0.1541, 0.6032, 0.1658, 0.5984, 0.1489, 0.6477, 0.1541, 0.6582, 0.2039, 0.6137, 0.2124, 0.6032, 0.1658, 0.6582, 0.2039, 0.6678, 0.2601, 0.626, 0.2662, 0.6137, 0.2124, 0.7539, 0.07289, 0.7539, 0.1123, 0.6381, 0.1099, 0.6493, 0.05258, 0.7539, 0.1123, 0.7539, 0.1521, 0.6477, 0.1541, 0.6381, 0.1099, 0.7539, 0.1521, 0.7539, 0.2015, 0.6582, 0.2039, 0.6477, 0.1541, 0.7539, 0.2015, 0.7539, 0.2573, 0.6678, 0.2601, 0.6582, 0.2039, 0.6493, 0.05258, 0.6092, 0.05892, 0.5996, 0.03242, 0.6417, 0.01628, 0.5929, 0.541, 0.5984, 0.5245, 0.6473, 0.5279, 0.6375, 0.5758, 0.5984, 0.5245, 0.6067, 0.4777, 0.6561, 0.4848, 0.6473, 0.5279, 0.6067, 0.4777, 0.6164, 0.4241, 0.6648, 0.43, 0.6561, 0.4848, 0.6952, 0.683, 0.6407, 0.6678, 0.6481, 0.6337, 0.7147, 0.6609, 0.7539, 0.0412, 0.7539, 0.07289, 0.6493, 0.05258, 0.7188, 0.03665, 0.7188, 0.03665, 0.6493, 0.05258, 0.6417, 0.01628, 0.6996, 0.01294, 0.7147, 0.6609, 0.6481, 0.6337, 0.7493, 0.6179, 0.7493, 0.6474, 0.5789, 0.1331, 0.516, 0.1071, 0.5344, 0.09318, 0.6007, 0.1024, 0.6092, 0.05892, 0.5431, 0.07531, 0.5335, 0.05868, 0.5996, 0.03242, 0.6407, 0.6678, 0.5983, 0.6555, 0.6088, 0.6239, 0.6481, 0.6337, 0.6481, 0.6337, 0.6088, 0.6239, 0.5965, 0.5847, 0.6375, 0.5758, 0.6381, 0.1099, 0.6007, 0.1024, 0.6092, 0.05892, 0.6493, 0.05258, 0.5984, 0.1489, 0.5789, 0.1331, 0.6007, 0.1024, 0.6381, 0.1099, 0.532, 0.5958, 0.5245, 0.5971, 0.5127, 0.5899, 0.515, 0.5843, 0.5329, 0.6302, 0.5241, 0.6215, 0.5304, 0.6103, 0.5399, 0.6122, 0.6007, 0.1024, 0.5344, 0.09318, 0.5431, 0.07531, 0.6092, 0.05892, 0.5983, 0.6555, 0.5329, 0.6302, 0.5399, 0.6122, 0.6088, 0.6239, 0.5965, 0.5847, 0.532, 0.5958, 0.515, 0.5843, 0.5729, 0.5547, 0.6088, 0.6239, 0.5399, 0.6122, 0.532, 0.5958, 0.5965, 0.5847, 0.9766, 0.291, 0.9767, 0.2776, 0.9907, 0.28, 0.9842, 0.2928, 0.4153, 0.06674, 0.4118, 0.0526, 0.4238, 0.05256, 0.4243, 0.0662, 0.5399, 0.6122, 0.5304, 0.6103, 0.5245, 0.5971, 0.532, 0.5958, 0.5431, 0.07531, 0.5311, 0.07908, 0.525, 0.06747, 0.5335, 0.05868, 0.516, 0.1071, 0.5133, 0.1014, 0.5252, 0.09335, 0.5344, 0.09318, 0.5344, 0.09318, 0.5252, 0.09335, 0.5311, 0.07908, 0.5431, 0.07531, 0.9592, 0.2727, 0.9592, 0.2584, 0.9769, 0.2578, 0.9767, 0.2776, 0.4238, 0.05256, 0.4205, 0.03232, 0.4324, 0.02863, 0.4391, 0.04289, 0.4055, 0.06635, 0.4017, 0.05247, 0.4118, 0.0526, 0.4153, 0.06674, 0.4243, 0.0662, 0.4238, 0.05256, 0.4391, 0.04289, 0.4333, 0.0662, 0.9691, 0.2927, 0.9592, 0.2727, 0.9767, 0.2776, 0.9766, 0.291, 0.4333, 0.0662, 0.4481, 0.04336, 0.4519, 0.0442, 0.4442, 0.06621, 0.4016, 0.03303, 0.4073, 0.01909, 0.4103, 0.02193, 0.4079, 0.03422, 0.9769, 0.2578, 0.9771, 0.2382, 0.9909, 0.239, 0.9946, 0.2588, 0.4391, 0.04289, 0.4324, 0.02863, 0.4374, 0.02466, 0.4453, 0.03533, 0.4118, 0.0526, 0.4079, 0.03422, 0.4205, 0.03232, 0.4238, 0.05256, 0.9767, 0.2776, 0.9769, 0.2578, 0.9946, 0.2588, 0.9907, 0.28, 0.4017, 0.05247, 0.4016, 0.03303, 0.4079, 0.03422, 0.4118, 0.0526, 0.4103, 0.02193, 0.4073, 0.01909, 0.4163, 0.01486, 0.4172, 0.01867, 0.4172, 0.01867, 0.4163, 0.01486, 0.4262, 0.01474, 0.4248, 0.01858, 0.4205, 0.03232, 0.4172, 0.01867, 0.4248, 0.01858, 0.4324, 0.02863, 0.9592, 0.2584, 0.9633, 0.2387, 0.9771, 0.2382, 0.9769, 0.2578, 0.4324, 0.02863, 0.4248, 0.01858, 0.4262, 0.01474, 0.4374, 0.02466, 0.4079, 0.03422, 0.4103, 0.02193, 0.4172, 0.01867, 0.4205, 0.03232, 0.4381, 0.2252, 0.4358, 0.1621, 0.4467, 0.1617, 0.4484, 0.2134, 0.9646, 0.428, 0.966, 0.3804, 0.9761, 0.376, 0.9758, 0.4209, 0.425, 0.2269, 0.4248, 0.164, 0.4358, 0.1621, 0.4381, 0.2252, 0.4016, 0.2135, 0.4031, 0.1618, 0.4137, 0.1618, 0.4119, 0.2253, 0.4119, 0.2253, 0.4137, 0.1618, 0.4248, 0.164, 0.425, 0.2269, 0.9758, 0.4209, 0.9761, 0.376, 0.986, 0.3805, 0.9869, 0.4281, 0.4358, 0.1621, 0.4347, 0.1057, 0.4449, 0.1067, 0.4467, 0.1617, 0.966, 0.3804, 0.9672, 0.3291, 0.9764, 0.3247, 0.9761, 0.376, 0.4248, 0.164, 0.4248, 0.1076, 0.4347, 0.1057, 0.4358, 0.1621, 0.4031, 0.1618, 0.4047, 0.1067, 0.4148, 0.1048, 0.4137, 0.1618, 0.4137, 0.1618, 0.4148, 0.1048, 0.4248, 0.1076, 0.4248, 0.164, 0.9761, 0.376, 0.9764, 0.3247, 0.9856, 0.3293, 0.986, 0.3805, 0.4347, 0.1057, 0.4333, 0.0662, 0.4442, 0.06621, 0.4449, 0.1067, 0.9672, 0.3291, 0.9691, 0.2927, 0.9766, 0.291, 0.9764, 0.3247, 0.4248, 0.1076, 0.4243, 0.0662, 0.4333, 0.0662, 0.4347, 0.1057, 0.4047, 0.1067, 0.4055, 0.06635, 0.4153, 0.06674, 0.4148, 0.1048, 0.4148, 0.1048, 0.4153, 0.06674, 0.4243, 0.0662, 0.4248, 0.1076, 0.9764, 0.3247, 0.9766, 0.291, 0.9842, 0.2928, 0.9856, 0.3293, 0.4481, 0.04336, 0.4485, 0.04064, 0.4505, 0.03899, 0.4519, 0.0442, 0.4453, 0.03533, 0.4505, 0.03899, 0.4485, 0.04064, 0.4391, 0.04289, 0.4391, 0.04289, 0.4485, 0.04064, 0.4481, 0.04336, 0.4333, 0.0662, 0.9691, 0.2927, 0.9508, 0.2764, 0.9517, 0.27, 0.9592, 0.2727, 0.09108, 0.832, 0.09108, 0.8493, 0.006671, 0.8493, 0.006671, 0.832, 0.6219, 0.3896, 0.627, 0.3527, 0.6807, 0.3574, 0.6725, 0.3948, 0.6725, 0.3948, 0.6807, 0.3574, 0.7493, 0.358, 0.7493, 0.3958, 0.006671, 0.8733, 0.006671, 0.8559, 0.09108, 0.8559, 0.09108, 0.8733, 0.7398, 0.9822, 0.7364, 0.9497, 0.8014, 0.9454, 0.8014, 0.9762, 0.4406, 0.6926, 0.441, 0.7333, 0.4017, 0.7287, 0.4016, 0.6917, 0.09108, 0.8733, 0.09108, 0.8559, 0.191, 0.8559, 0.191, 0.8733, 0.191, 0.832, 0.191, 0.8493, 0.09108, 0.8493, 0.09108, 0.832, 0.5018, 0.7459, 0.4616, 0.7805, 0.4285, 0.7772, 0.441, 0.7333, 0.6893, 0.9502, 0.6868, 0.9004, 0.7229, 0.8933, 0.7364, 0.9497, 0.5006, 0.6943, 0.5018, 0.7459, 0.441, 0.7333, 0.4406, 0.6926, 0.6933, 0.9879, 0.6893, 0.9502, 0.7364, 0.9497, 0.7398, 0.9822, 0.4816, 0.295, 0.4875, 0.2885, 0.4818, 0.3085, 0.5087, 0.4139, 0.5177, 0.4092, 0.523, 0.4145, 0.521, 0.4206, 0.7364, 0.9497, 0.7229, 0.8933, 0.7603, 0.8925, 0.8014, 0.9454, 0.441, 0.7333, 0.4285, 0.7772, 0.3971, 0.7765, 0.4017, 0.7287, 0.7603, 0.8925, 0.8014, 0.8792, 0.8014, 0.9454, 0.5024, 0.8004, 0.4616, 0.7805, 0.5018, 0.7459, 0.5771, 0.2922, 0.5727, 0.2858, 0.5912, 0.2858, 0.5863, 0.2922, 0.5771, 0.2785, 0.5863, 0.2786, 0.5912, 0.2858, 0.5727, 0.2858, 0.521, 0.4206, 0.523, 0.4145, 0.5283, 0.4129, 0.5316, 0.4201, 0.5863, 0.2922, 0.5912, 0.2858, 0.5866, 0.3337, 0.5316, 0.4201, 0.5283, 0.4129, 0.5335, 0.4078, 0.5427, 0.4124, 0.4085, 0.8221, 0.3877, 0.8724, 0.3726, 0.867, 0.3874, 0.8172, 0.7075, 0.852, 0.6892, 0.8039, 0.7054, 0.7992, 0.7322, 0.8451, 0.7322, 0.8451, 0.7054, 0.7992, 0.7167, 0.7936, 0.7497, 0.835, 0.4329, 0.8281, 0.4051, 0.8784, 0.3877, 0.8724, 0.4085, 0.8221, 0.452, 0.8433, 0.4203, 0.8864, 0.4051, 0.8784, 0.4329, 0.8281, 0.6843, 0.8576, 0.6768, 0.8069, 0.6892, 0.8039, 0.7075, 0.852, 0.6868, 0.9004, 0.6843, 0.8576, 0.7075, 0.852, 0.7229, 0.8933, 0.5024, 0.8004, 0.452, 0.8433, 0.4329, 0.8281, 0.4616, 0.7805, 0.4616, 0.7805, 0.4329, 0.8281, 0.4085, 0.8221, 0.4285, 0.7772, 0.7603, 0.8925, 0.7322, 0.8451, 0.7497, 0.835, 0.8014, 0.8792, 0.7229, 0.8933, 0.7075, 0.852, 0.7322, 0.8451, 0.7603, 0.8925, 0.4285, 0.7772, 0.4085, 0.8221, 0.3874, 0.8172, 0.3971, 0.7765, 0.3877, 0.8724, 0.3647, 0.9324, 0.3541, 0.9277, 0.3726, 0.867, 0.6892, 0.8039, 0.6694, 0.7442, 0.6782, 0.7414, 0.7054, 0.7992, 0.7054, 0.7992, 0.6782, 0.7414, 0.6892, 0.7369, 0.7167, 0.7936, 0.4051, 0.8784, 0.3733, 0.9357, 0.3647, 0.9324, 0.3877, 0.8724, 0.4203, 0.8864, 0.3862, 0.9407, 0.3733, 0.9357, 0.4051, 0.8784, 0.6768, 0.8069, 0.659, 0.7469, 0.6694, 0.7442, 0.6892, 0.8039, 0.2366, 0.1877, 0.258, 0.1992, 0.2374, 0.219, 0.2233, 0.2087, 0.3149, 0.288, 0.3119, 0.3395, 0.2385, 0.3267, 0.2361, 0.2926, 0.2361, 0.2926, 0.2385, 0.3267, 0.2009, 0.3617, 0.2093, 0.2879, 0.2478, 0.2429, 0.2155, 0.2327, 0.2374, 0.219, 0.2627, 0.1053, 0.3001, 0.05071, 0.328, 0.05694, 0.2785, 0.1162, 0.2785, 0.1162, 0.328, 0.05694, 0.3501, 0.0919, 0.2971, 0.1407, 0.2971, 0.1407, 0.3501, 0.0919, 0.3066, 0.181, 0.2781, 0.175, 0.2781, 0.175, 0.3066, 0.181, 0.2712, 0.228, 0.258, 0.1992, 0.3743, 0.1824, 0.3756, 0.2529, 0.3149, 0.288, 0.3051, 0.2404, 0.258, 0.1992, 0.2712, 0.228, 0.2478, 0.2429, 0.2374, 0.219, 0.3051, 0.2404, 0.3149, 0.288, 0.2361, 0.2926, 0.267, 0.2593, 0.2785, 0.1162, 0.2971, 0.1407, 0.2781, 0.175, 0.2569, 0.1539, 0.2569, 0.1539, 0.2781, 0.175, 0.258, 0.1992, 0.2366, 0.1877, 0.2627, 0.1053, 0.2785, 0.1162, 0.2569, 0.1539, 0.2411, 0.1443, 0.2411, 0.1443, 0.2569, 0.1539, 0.2366, 0.1877, 0.224, 0.1787, 0.224, 0.1787, 0.2366, 0.1877, 0.2233, 0.2087, 0.2117, 0.2047, 0.214, 0.2631, 0.2093, 0.2879, 0.1836, 0.2902, 0.1944, 0.2535, 0.2233, 0.2087, 0.2155, 0.2327, 0.2041, 0.2234, 0.2117, 0.2047, 0.2093, 0.2879, 0.2009, 0.3617, 0.1778, 0.3345, 0.1836, 0.2902, 0.2155, 0.2327, 0.214, 0.2631, 0.1944, 0.2535, 0.2041, 0.2234, 0.2712, 0.228, 0.3051, 0.2404, 0.267, 0.2593, 0.2478, 0.2429, 0.3066, 0.181, 0.3743, 0.1824, 0.3051, 0.2404, 0.2712, 0.228, 0.3066, 0.181, 0.3613, 0.1539, 0.3743, 0.1824, 0.2239, 0.7164, 0.2341, 0.7851, 0.1748, 0.8179, 0.1508, 0.7745, 0.1665, 0.713, 0.1244, 0.3449, 0.1602, 0.2755, 0.1836, 0.2902, 0.1778, 0.3345, 0.1602, 0.2755, 0.1719, 0.2497, 0.1944, 0.2535, 0.1836, 0.2902, 0.1719, 0.2497, 0.1902, 0.2204, 0.2041, 0.2234, 0.1944, 0.2535, 0.1902, 0.2204, 0.1978, 0.1956, 0.2117, 0.2047, 0.2041, 0.2234, 0.2061, 0.1735, 0.224, 0.1787, 0.2117, 0.2047, 0.1978, 0.1956, 0.2202, 0.1349, 0.2411, 0.1443, 0.224, 0.1787, 0.2061, 0.1735, 0.2338, 0.09304, 0.2627, 0.1053, 0.2411, 0.1443, 0.2202, 0.1349, 0.2532, 0.03047, 0.3001, 0.05071, 0.2627, 0.1053, 0.2338, 0.09304, 0.2809, 0.0313, 0.3001, 0.05071, 0.2532, 0.03047, 0.2307, 0.01317, 0.2397, 0.003975, 0.2809, 0.0313, 0.2532, 0.03047, 0.3271, 0.04406, 0.328, 0.05694, 0.3001, 0.05071, 0.2809, 0.0313, 0.3501, 0.0919, 0.3613, 0.1539, 0.3066, 0.181, 0.214, 0.2631, 0.2435, 0.2644, 0.2361, 0.2926, 0.2093, 0.2879, 0.2478, 0.2429, 0.2435, 0.2644, 0.214, 0.2631, 0.2155, 0.2327, 0.2361, 0.2926, 0.2435, 0.2644, 0.267, 0.2593, 0.267, 0.2593, 0.2435, 0.2644, 0.2478, 0.2429, 0.2374, 0.219, 0.2155, 0.2327, 0.2233, 0.2087, 0.1441, 0.1885, 0.1668, 0.1857, 0.1635, 0.2125, 0.08217, 0.6822, 0.01546, 0.6706, 0.1073, 0.6281, 0.04147, 0.5848, 0.1073, 0.6281, 0.01546, 0.6706, 0.3647, 0.9324, 0.3432, 0.9818, 0.3339, 0.9777, 0.3541, 0.9277, 0.6694, 0.7442, 0.6508, 0.695, 0.6608, 0.6918, 0.6782, 0.7414, 0.6782, 0.7414, 0.6608, 0.6918, 0.6679, 0.6867, 0.6892, 0.7369, 0.3733, 0.9357, 0.3519, 0.9852, 0.3432, 0.9818, 0.3647, 0.9324, 0.3862, 0.9407, 0.3625, 0.9894, 0.3519, 0.9852, 0.3733, 0.9357, 0.659, 0.7469, 0.6421, 0.6954, 0.6508, 0.695, 0.6694, 0.7442, 0.5331, 0.3659, 0.5276, 0.3729, 0.5211, 0.3742, 0.5149, 0.3649, 0.4711, 0.295, 0.4816, 0.295, 0.4818, 0.3085, 0.4708, 0.3084, 0.5771, 0.2922, 0.5771, 0.3337, 0.5727, 0.2858, 0.4711, 0.295, 0.4708, 0.3084, 0.4651, 0.2883, 0.5771, 0.2922, 0.5863, 0.2922, 0.5866, 0.3337, 0.5771, 0.3337, 0.4809, 0.3319, 0.4818, 0.3085, 0.4875, 0.2885, 0.4958, 0.2894, 0.5087, 0.4139, 0.5149, 0.3649, 0.5211, 0.3742, 0.5177, 0.4092, 0.4651, 0.2883, 0.4708, 0.3084, 0.4715, 0.3319, 0.4568, 0.2892, 0.5276, 0.3729, 0.5331, 0.3659, 0.5427, 0.4124, 0.5335, 0.4078, 0.4818, 0.3085, 0.4809, 0.3319, 0.4715, 0.3319, 0.4708, 0.3084, 0.5359, 0.4311, 0.5316, 0.4201, 0.5427, 0.4124, 0.552, 0.4236, 0.5186, 0.433, 0.521, 0.4206, 0.5316, 0.4201, 0.5359, 0.4311, 0.5, 0.4256, 0.5087, 0.4139, 0.521, 0.4206, 0.5186, 0.433, 0.425, 0.2931, 0.4247, 0.3065, 0.4191, 0.2865, 0.4871, 0.4127, 0.4749, 0.4195, 0.4728, 0.4134, 0.4781, 0.4081, 0.5582, 0.2922, 0.5491, 0.2922, 0.5442, 0.2858, 0.5627, 0.2858, 0.5582, 0.2785, 0.5627, 0.2858, 0.5442, 0.2858, 0.549, 0.2786, 0.4749, 0.4195, 0.4643, 0.419, 0.4676, 0.4119, 0.4728, 0.4134, 0.5491, 0.2922, 0.5487, 0.3337, 0.5442, 0.2858, 0.4643, 0.419, 0.4532, 0.4114, 0.4623, 0.4068, 0.4676, 0.4119, 0.6432, 0.9317, 0.6539, 0.9268, 0.6751, 0.9771, 0.6658, 0.9814, 0.9334, 0.7442, 0.9246, 0.7414, 0.9421, 0.6918, 0.952, 0.695, 0.9246, 0.7414, 0.9136, 0.7369, 0.9349, 0.6867, 0.9421, 0.6918, 0.6346, 0.9352, 0.6432, 0.9317, 0.6658, 0.9814, 0.657, 0.985, 0.6216, 0.9405, 0.6346, 0.9352, 0.657, 0.985, 0.6463, 0.9894, 0.9438, 0.7469, 0.9334, 0.7442, 0.952, 0.695, 0.9607, 0.6954, 0.4626, 0.3648, 0.4809, 0.3638, 0.4746, 0.3731, 0.4681, 0.3718, 0.4355, 0.2931, 0.4357, 0.3065, 0.4247, 0.3065, 0.425, 0.2931, 0.5582, 0.2922, 0.5627, 0.2858, 0.5582, 0.3337, 0.4355, 0.2931, 0.4415, 0.2865, 0.4357, 0.3065, 0.5582, 0.2922, 0.5582, 0.3337, 0.5487, 0.3337, 0.5491, 0.2922, 0.4254, 0.33, 0.4108, 0.2874, 0.4191, 0.2865, 0.4247, 0.3065, 0.4871, 0.4127, 0.4781, 0.4081, 0.4746, 0.3731, 0.4809, 0.3638, 0.4415, 0.2865, 0.4498, 0.2875, 0.4348, 0.3301, 0.4357, 0.3065, 0.4681, 0.3718, 0.4623, 0.4068, 0.4532, 0.4114, 0.4626, 0.3648, 0.4247, 0.3065, 0.4357, 0.3065, 0.4348, 0.3301, 0.4254, 0.33, 0.46, 0.4301, 0.4439, 0.4226, 0.4532, 0.4114, 0.4643, 0.419, 0.4773, 0.4319, 0.46, 0.4301, 0.4643, 0.419, 0.4749, 0.4195, 0.4959, 0.4244, 0.4773, 0.4319, 0.4749, 0.4195, 0.4871, 0.4127])
me_cube_001.materials.append(mat_material)
me_cube_001.use_remesh_preserve_volume = False
me_cube_001.use_remesh_preserve_attributes = False
me_cube_001.use_mirror_vertex_groups = False
me_cube_001.update()
arm_armature = bpy.data.armatures.new('Armature')  # bones are not reproduced

# ---- objects
ob_armature = bpy.data.objects.new('Armature', arm_armature)
ob_body = bpy.data.objects.new('Body', me_cube_001)

# ---- transforms, parenting, visibility, modifiers, constraints
ob_armature.location = (0.0, 0.0, 3.997)
ob_armature.show_in_front = True
ob_armature.lineart.crease_threshold = 0.0
ob_body.parent = ob_armature
ob_body.matrix_parent_inverse = Matrix(((1.0, 0.0, 0.0, -0.0), (0.0, 1.0, 0.0, -0.0), (0.0, 0.0, 1.0, -3.997), (0.0, 0.0, 0.0, 1.0)))
ob_body.location = (0.0, 0.0, 11.15)
ob_body.lineart.crease_threshold = 0.0
_vg = ob_body.vertex_groups.new(name='Stomach')
for _i, _w in zip([21, 22, 23, 97, 98, 99, 100, 101, 102, 103, 104, 105, 108, 110, 111, 190, 191, 192, 193, 194, 278, 279, 280, 281, 282, 283, 284, 285, 286, 287, 288, 289, 290, 291, 292, 295, 297], [0.3444, 0.3444, 0.3444, 1.0, 1.0, 1.0, 1.0, 1.0, 1.0, 1.0, 1.0, 1.0, 1.0, 1.0, 1.0, 0.3444, 0.3444, 0.3444, 0.3444, 0.3444, 1.0, 1.0, 1.0, 1.0, 1.0, 1.0, 1.0, 1.0, 1.0, 1.0, 1.0, 1.0, 1.0, 1.0, 1.0, 1.0, 1.0]): _vg.add([_i], _w, 'REPLACE')
_vg = ob_body.vertex_groups.new(name='Chest')
for _i, _w in zip([14, 15, 19, 20, 21, 22, 23, 24, 25, 26, 27, 28, 29, 30, 31, 32, 33, 34, 35, 37, 42, 74, 175, 176, 177, 178, 188, 189, 190, 191, 192, 193, 194, 195, 196, 197, 198, 199, 200, 201, 202, 203, 204, 205, 206, 207, 208, 209, 210, 211, 212, 213, 214, 215, 217, 218, 223, 255], [1.0, 1.0, 1.0, 1.0, 1.0, 1.0, 1.0, 1.0, 1.0, 1.0, 1.0, 1.0, 1.0, 1.0, 1.0, 1.0, 1.0, 0.7111, 0.7111, 0.4167, 0.2778, 1.0, 1.0, 1.0, 1.0, 1.0, 1.0, 1.0, 1.0, 1.0, 1.0, 1.0, 1.0, 1.0, 1.0, 1.0, 1.0, 1.0, 1.0, 1.0, 1.0, 1.0, 1.0, 1.0, 1.0, 1.0, 1.0, 0.7111, 1.0, 1.0, 1.0, 1.0, 0.7111, 1.0, 0.4167, 1.0, 0.2778, 1.0]): _vg.add([_i], _w, 'REPLACE')
_vg = ob_body.vertex_groups.new(name='Head')
_vg.add([0, 1, 2, 3, 4, 5, 6, 7, 8, 9, 10, 11, 12, 13, 16, 17, 18, 126, 127, 128, 129, 130, 131, 132, 133, 134, 135, 136, 137, 138, 139, 140, 141, 142, 143, 144, 145, 146, 147, 148, 149, 150, 151, 152, 153, 154, 155, 156, 157, 158, 159, 160, 161, 162, 163, 164, 165, 166, 167, 168, 169, 170, 171, 172, 173, 174, 179, 180, 181, 182, 183, 184, 185, 186, 187, 322, 323, 324, 325, 326, 327, 328, 329, 330, 331, 332, 333, 334, 335, 336, 337, 338, 339, 340, 341, 342, 343, 344, 345, 346, 347, 348, 349, 350, 351, 352, 353, 354, 355, 356, 357, 358], 1.0, 'REPLACE')
_vg = ob_body.vertex_groups.new(name='Upper Arm.L')
for _i, _w in zip([35, 36, 37, 38, 39, 40, 41, 42, 43, 44, 45, 46, 47, 48, 49, 50, 51, 52, 53, 54, 55], [0.275, 1.0, 0.275, 1.0, 1.0, 1.0, 1.0, 1.0, 1.0, 1.0, 1.0, 1.0, 1.0, 1.0, 1.0, 1.0, 1.0, 1.0, 1.0, 1.0, 1.0]): _vg.add([_i], _w, 'REPLACE')
_vg = ob_body.vertex_groups.new(name='Lower Arm.L')
for _i, _w in zip([53, 56, 57, 58, 59, 60, 61, 62, 63, 64, 65, 66, 67, 68, 69, 70, 71, 72, 73, 75, 76, 77, 78, 79, 80, 81, 82, 83, 84, 85, 86, 87, 88, 89, 90, 91, 92, 93, 94, 95, 96], [0.009591, 1.0, 1.0, 1.0, 1.0, 1.0, 1.0, 1.0, 1.0, 1.0, 1.0, 1.0, 1.0, 1.0, 1.0, 1.0, 1.0, 1.0, 1.0, 0.9873, 0.9915, 0.9848, 1.006, 0.9892, 0.9802, 0.9998, 1.0, 0.9998, 1.0, 1.0, 0.9995, 1.0, 1.0, 1.0, 1.0, 1.0, 1.0, 1.0, 1.0, 1.0, 1.0]): _vg.add([_i], _w, 'REPLACE')
_vg = ob_body.vertex_groups.new(name='Upper Leg.L')
for _i, _w in zip([21, 22, 23, 26, 30, 31, 103, 104, 105, 106, 107, 108, 109, 110, 112, 113, 114, 115, 116, 117, 118, 119, 120, 121, 122, 123, 290, 292], [0.09649, 0.08148, 0.07728, 0.0186, 0.02182, 0.03315, 0.8523, 0.7395, 0.8398, 0.9858, 1.0, 0.7765, 0.9684, 0.7131, 0.9839, 0.9853, 0.9893, 0.9861, 0.9897, 0.9874, 0.9632, 0.9989, 0.9826, 0.9826, 0.997, 1.0, 0.08958, 0.1174]): _vg.add([_i], _w, 'REPLACE')
_vg = ob_body.vertex_groups.new(name='Lower Leg.L')
for _i, _w in zip([124, 125, 375, 376, 377, 378, 379, 380, 381, 382, 383, 384, 385, 386, 387, 388, 389, 390, 393, 395, 396, 397, 398], [0.9783, 0.9886, 1.0, 0.1007, 1.0, 0.0579, 0.05214, 0.08656, 0.9861, 0.9875, 0.9881, 0.9821, 1.0, 0.475, 1.0, 0.08615, 0.1156, 0.475, 0.001896, 1.0, 1.0, 0.07385, 0.09406]): _vg.add([_i], _w, 'REPLACE')
_vg = ob_body.vertex_groups.new(name='Foot.L')
for _i, _w in zip([375, 376, 377, 378, 379, 380, 385, 386, 387, 388, 389, 390, 391, 392, 393, 394, 395, 396, 397, 398, 399, 400], [0.6358, 0.8993, 0.6337, 0.9421, 0.9479, 0.9134, 0.1616, 0.9612, 0.1601, 0.9137, 0.8844, 0.9641, 1.002, 1.001, 0.974, 0.9813, 0.5029, 0.5142, 0.9261, 0.9059, 1.003, 1.002]): _vg.add([_i], _w, 'REPLACE')
_vg = ob_body.vertex_groups.new(name='Upper Arm.R')
for _i, _w in zip([169, 177, 178, 186, 188, 189, 191, 192, 193, 195, 196, 197, 200, 201, 202, 203, 204, 205, 206, 207, 208, 209, 210, 211, 214, 215, 216, 217, 218, 219, 220, 221, 222, 223, 224, 225, 226, 227, 228, 229, 230, 231, 232, 233, 234, 235, 236, 255, 342], [0.02945, 0.09471, 0.1794, 0.02888, 0.8696, 0.2127, 0.02218, 0.01081, 0.006477, 0.529, 0.2044, 0.06645, 0.0278, 0.04777, 0.8501, 0.584, 0.2328, 0.07231, 0.08056, 0.2383, 0.599, 0.8281, 0.06283, 0.04123, 0.8661, 0.02347, 0.8642, 0.8659, 0.01226, 0.9742, 0.9762, 0.9719, 0.9741, 0.9843, 0.9806, 0.9975, 0.9963, 0.9975, 0.9941, 0.9966, 0.9965, 0.9996, 0.9793, 0.9977, 0.9701, 0.9835, 0.9859, 0.4935, 0.005553]): _vg.add([_i], _w, 'REPLACE')
_vg = ob_body.vertex_groups.new(name='Lower Arm.R')
for _i, _w in zip([234, 237, 238, 239, 240, 241, 242, 243, 244, 245, 246, 247, 248, 249, 250, 251, 252, 253, 254, 256, 257, 258, 259, 260, 261, 262, 263, 264, 265, 266, 267, 268, 269, 270, 271, 272, 273, 274, 275, 276, 277], [0.009591, 1.0, 1.0, 1.0, 1.0, 1.0, 1.0, 1.0, 1.0, 1.0, 1.0, 1.0, 1.0, 1.0, 1.0, 1.0, 1.0, 1.0, 1.0, 0.9873, 0.9915, 0.9848, 1.006, 0.9892, 0.9802, 0.9998, 1.0, 0.9998, 1.0, 1.0, 0.9995, 1.0, 1.0, 1.0, 1.0, 1.0, 1.0, 1.0, 1.0, 1.0, 1.0]): _vg.add([_i], _w, 'REPLACE')
_vg = ob_body.vertex_groups.new(name='Upper Leg.R')
for _i, _w in zip([191, 192, 193, 197, 205, 206, 288, 289, 290, 291, 292, 293, 294, 295, 296, 297, 304, 305, 306, 307, 308, 309, 310, 311, 312, 313, 314, 315], [0.09629, 0.08139, 0.07703, 0.01841, 0.02168, 0.03294, 0.8509, 0.7393, 0.08957, 0.7767, 0.1169, 0.9861, 0.9704, 0.7765, 0.9644, 0.7117, 0.9839, 0.9853, 0.9893, 0.9861, 0.9897, 0.9874, 0.9632, 0.999, 0.9825, 0.9824, 0.997, 1.0]): _vg.add([_i], _w, 'REPLACE')
_vg = ob_body.vertex_groups.new(name='Lower Leg.R')
for _i, _w in zip([298, 299, 300, 301, 302, 303, 316, 317, 318, 319, 320, 321, 359, 360, 361, 362, 363, 364, 367, 369, 370, 371, 372], [1.0, 0.1007, 1.0, 0.0579, 0.05214, 0.08656, 0.9861, 0.9875, 0.9881, 0.9783, 0.9821, 0.9886, 1.0, 0.475, 1.0, 0.08615, 0.1156, 0.475, 0.001896, 1.0, 1.0, 0.07385, 0.09406]): _vg.add([_i], _w, 'REPLACE')
_vg = ob_body.vertex_groups.new(name='Foot.R')
for _i, _w in zip([298, 299, 300, 301, 302, 303, 359, 360, 361, 362, 363, 364, 365, 366, 367, 368, 369, 370, 371, 372, 373, 374], [0.6358, 0.8993, 0.6337, 0.9421, 0.9479, 0.9134, 0.1616, 0.9612, 0.1601, 0.9137, 0.8844, 0.9641, 1.002, 1.001, 0.974, 0.9813, 0.5029, 0.5142, 0.9261, 0.9059, 1.003, 1.002]): _vg.add([_i], _w, 'REPLACE')
_m = ob_body.modifiers.new('Armature', 'ARMATURE')
_m.object = ob_armature

# ---- collection membership
col_collection_1.objects.link(ob_armature)
col_collection_1.objects.link(ob_body)

# ---- scene / render settings (as saved in the file)
scene.frame_start = 1; scene.frame_end = 300; scene.frame_set(125)
scene.render.engine = 'BLENDER_EEVEE_NEXT'
scene.render.resolution_percentage = 50
scene.render.fps = 30
scene.render.dither_intensity = 0.0
scene.cycles.use_denoising = False
scene.cycles.samples = 128
scene.cycles.sampling_pattern = 'TABULATED_SOBOL'
scene.cycles.light_sampling_threshold = 0.0
scene.cycles.use_adaptive_sampling = False
scene.cycles.use_light_tree = False
scene.cycles.blur_glossy = 0.0
scene.cycles.sample_clamp_indirect = 0.0
scene.view_settings.view_transform = 'Standard'
bpy.context.view_layer.update()

# ---- added for rendering (the .blend has no active camera and no usable light): camera, sun
cam_auto = bpy.data.cameras.new('AutoCamera')
cam_auto.lens = 50.0
cam_auto.sensor_width = 36.0
cam_auto.clip_end = 1000.0
ob_auto_camera = bpy.data.objects.new('AutoCamera', cam_auto)
scene.collection.objects.link(ob_auto_camera)
ob_auto_camera.location = (13.0788, -15.7931, 16.8675)
ob_auto_camera.rotation_euler = (1.09748, -7.21219e-08, 0.694738)
scene.camera = ob_auto_camera
light_auto_sun = bpy.data.lights.new('AutoSun', 'SUN')
light_auto_sun.energy = 3.0
light_auto_sun.angle = 0.0523599
ob_auto_sun = bpy.data.objects.new('AutoSun', light_auto_sun)
scene.collection.objects.link(ob_auto_sun)
ob_auto_sun.rotation_euler = (0.872665, 0.174533, 0.523599)
bpy.context.view_layer.update()
